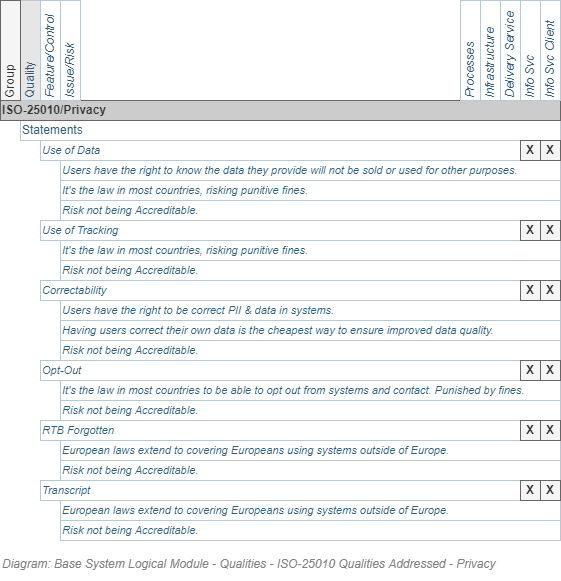

The diagram above was exported from draw.io. Its source (the exported page's mxGraphModel, read from the mxfile embedded in the PNG):
<mxGraphModel dx="782" dy="549" grid="1" gridSize="10" guides="1" tooltips="1" connect="1" arrows="1" fold="1" page="1" pageScale="1" pageWidth="827" pageHeight="1169" math="0" shadow="0">
  <root>
    <mxCell id="nqQqEfnIi_zpkKBRtxPm-0" />
    <mxCell id="nqQqEfnIi_zpkKBRtxPm-8" value="Diagram" parent="nqQqEfnIi_zpkKBRtxPm-0" />
    <UserObject label="Replaceability" id="nqQqEfnIi_zpkKBRtxPm-13">
      <mxCell style="strokeColor=#bac8d3;html=1;fontColor=#2f5b7c;fontSize=12;align=left;" parent="nqQqEfnIi_zpkKBRtxPm-8" vertex="1">
        <mxGeometry x="140" y="280" width="540" height="20" as="geometry" />
      </mxCell>
    </UserObject>
    <UserObject label="Statements" id="nqQqEfnIi_zpkKBRtxPm-14">
      <mxCell style="strokeColor=#bac8d3;html=1;fontColor=#2f5b7c;fontSize=12;align=left;" parent="nqQqEfnIi_zpkKBRtxPm-8" vertex="1">
        <mxGeometry x="140" y="300" width="540" height="20" as="geometry" />
      </mxCell>
    </UserObject>
    <UserObject label="Use of Data" id="nqQqEfnIi_zpkKBRtxPm-15">
      <mxCell style="strokeColor=#bac8d3;html=1;fontColor=#2f5b7c;fontSize=11;align=left;fontStyle=2" parent="nqQqEfnIi_zpkKBRtxPm-8" vertex="1">
        <mxGeometry x="160" y="320" width="520" height="20" as="geometry" />
      </mxCell>
    </UserObject>
    <UserObject label="Use of Tracking" id="nqQqEfnIi_zpkKBRtxPm-16">
      <mxCell style="strokeColor=#bac8d3;html=1;fontColor=#2f5b7c;fontSize=11;align=left;fontStyle=2" parent="nqQqEfnIi_zpkKBRtxPm-8" vertex="1">
        <mxGeometry x="160" y="400" width="520" height="20" as="geometry" />
      </mxCell>
    </UserObject>
    <UserObject label="Correctability" id="nqQqEfnIi_zpkKBRtxPm-17">
      <mxCell style="strokeColor=#bac8d3;html=1;fontColor=#2f5b7c;fontSize=11;align=left;fontStyle=2" parent="nqQqEfnIi_zpkKBRtxPm-8" vertex="1">
        <mxGeometry x="160" y="460" width="520" height="20" as="geometry" />
      </mxCell>
    </UserObject>
    <UserObject label="Opt-Out" id="nqQqEfnIi_zpkKBRtxPm-18">
      <mxCell style="strokeColor=#bac8d3;html=1;fontColor=#2f5b7c;fontSize=11;align=left;fontStyle=2" parent="nqQqEfnIi_zpkKBRtxPm-8" vertex="1">
        <mxGeometry x="160" y="540" width="520" height="20" as="geometry" />
      </mxCell>
    </UserObject>
    <UserObject label="RTB Forgotten" id="nqQqEfnIi_zpkKBRtxPm-19">
      <mxCell style="strokeColor=#bac8d3;html=1;fontColor=#2f5b7c;fontSize=11;align=left;fontStyle=2" parent="nqQqEfnIi_zpkKBRtxPm-8" vertex="1">
        <mxGeometry x="160" y="600" width="520" height="20" as="geometry" />
      </mxCell>
    </UserObject>
    <UserObject label="Transcript" id="nqQqEfnIi_zpkKBRtxPm-20">
      <mxCell style="strokeColor=#bac8d3;html=1;fontColor=#2f5b7c;fontSize=11;align=left;fontStyle=2" parent="nqQqEfnIi_zpkKBRtxPm-8" vertex="1">
        <mxGeometry x="160" y="660" width="520" height="20" as="geometry" />
      </mxCell>
    </UserObject>
    <UserObject label="ISO-25010/Privacy" id="nqQqEfnIi_zpkKBRtxPm-25">
      <mxCell style="strokeColor=#666666;html=1;fontColor=#333333;fontSize=12;align=left;fontStyle=1;fillColor=#CCCCCC;" parent="nqQqEfnIi_zpkKBRtxPm-8" vertex="1">
        <mxGeometry x="120" y="280" width="560" height="20" as="geometry" />
      </mxCell>
    </UserObject>
    <UserObject label="Quality" id="nqQqEfnIi_zpkKBRtxPm-28">
      <mxCell style="strokeColor=#bac8d3;html=1;fontColor=#2f5b7c;fontSize=12;align=left;horizontal=0;fillColor=#E6E6E6;" parent="nqQqEfnIi_zpkKBRtxPm-8" vertex="1">
        <mxGeometry x="140" y="180" width="20" height="100" as="geometry" />
      </mxCell>
    </UserObject>
    <UserObject label="Feature/Control" id="nqQqEfnIi_zpkKBRtxPm-29">
      <mxCell style="strokeColor=#bac8d3;html=1;fontColor=#2f5b7c;fontSize=12;align=left;horizontal=0;fontStyle=2" parent="nqQqEfnIi_zpkKBRtxPm-8" vertex="1">
        <mxGeometry x="160" y="180" width="20" height="100" as="geometry" />
      </mxCell>
    </UserObject>
    <UserObject label="Group" id="nqQqEfnIi_zpkKBRtxPm-30">
      <mxCell style="strokeColor=#666666;html=1;fontColor=#333333;fontSize=12;align=left;horizontal=0;fillColor=#f5f5f5;" parent="nqQqEfnIi_zpkKBRtxPm-8" vertex="1">
        <mxGeometry x="120" y="180" width="20" height="100" as="geometry" />
      </mxCell>
    </UserObject>
    <UserObject label="Issue/Risk" id="nqQqEfnIi_zpkKBRtxPm-35">
      <mxCell style="strokeColor=#bac8d3;html=1;fontColor=#2f5b7c;fontSize=12;align=left;horizontal=0;fontStyle=2" parent="nqQqEfnIi_zpkKBRtxPm-8" vertex="1">
        <mxGeometry x="180" y="180" width="20" height="100" as="geometry" />
      </mxCell>
    </UserObject>
    <UserObject label="Users have the right to know the data they provide will not be sold or used for other purposes." id="WDVYigAvkMN-5wIoI_tM-0">
      <mxCell style="strokeColor=#bac8d3;html=1;fontColor=#2f5b7c;fontSize=11;align=left;fontStyle=2" parent="nqQqEfnIi_zpkKBRtxPm-8" vertex="1">
        <mxGeometry x="180" y="340" width="500" height="20" as="geometry" />
      </mxCell>
    </UserObject>
    <UserObject label="Risk not being Accreditable." id="WDVYigAvkMN-5wIoI_tM-1">
      <mxCell style="strokeColor=#bac8d3;html=1;fontColor=#2f5b7c;fontSize=11;align=left;fontStyle=2" parent="nqQqEfnIi_zpkKBRtxPm-8" vertex="1">
        <mxGeometry x="180" y="440" width="500" height="20" as="geometry" />
      </mxCell>
    </UserObject>
    <UserObject label="It's the law in most countries, risking punitive fines.&amp;nbsp;" id="WDVYigAvkMN-5wIoI_tM-2">
      <mxCell style="strokeColor=#bac8d3;html=1;fontColor=#2f5b7c;fontSize=11;align=left;fontStyle=2" parent="nqQqEfnIi_zpkKBRtxPm-8" vertex="1">
        <mxGeometry x="180" y="420" width="500" height="20" as="geometry" />
      </mxCell>
    </UserObject>
    <UserObject label="Users have the right to be correct PII &amp;amp; data in systems." id="WDVYigAvkMN-5wIoI_tM-3">
      <mxCell style="strokeColor=#bac8d3;html=1;fontColor=#2f5b7c;fontSize=11;align=left;fontStyle=2" parent="nqQqEfnIi_zpkKBRtxPm-8" vertex="1">
        <mxGeometry x="180" y="480" width="500" height="20" as="geometry" />
      </mxCell>
    </UserObject>
    <UserObject label="Having users correct their own data is the cheapest way to ensure improved data quality." id="WDVYigAvkMN-5wIoI_tM-4">
      <mxCell style="strokeColor=#bac8d3;html=1;fontColor=#2f5b7c;fontSize=11;align=left;fontStyle=2" parent="nqQqEfnIi_zpkKBRtxPm-8" vertex="1">
        <mxGeometry x="180" y="500" width="500" height="20" as="geometry" />
      </mxCell>
    </UserObject>
    <UserObject label="It's the law in most countries to be able to opt out from systems and contact. Punished by fines." id="WDVYigAvkMN-5wIoI_tM-5">
      <mxCell style="strokeColor=#bac8d3;html=1;fontColor=#2f5b7c;fontSize=11;align=left;fontStyle=2" parent="nqQqEfnIi_zpkKBRtxPm-8" vertex="1">
        <mxGeometry x="180" y="560" width="500" height="20" as="geometry" />
      </mxCell>
    </UserObject>
    <UserObject label="European laws extend to covering Europeans using systems outside of Europe.&amp;nbsp;&amp;nbsp;" id="WDVYigAvkMN-5wIoI_tM-6">
      <mxCell style="strokeColor=#bac8d3;html=1;fontColor=#2f5b7c;fontSize=11;align=left;fontStyle=2" parent="nqQqEfnIi_zpkKBRtxPm-8" vertex="1">
        <mxGeometry x="180" y="620" width="500" height="20" as="geometry" />
      </mxCell>
    </UserObject>
    <UserObject label="Risk not being Accreditable." id="WDVYigAvkMN-5wIoI_tM-7">
      <mxCell style="strokeColor=#bac8d3;html=1;fontColor=#2f5b7c;fontSize=11;align=left;fontStyle=2" parent="nqQqEfnIi_zpkKBRtxPm-8" vertex="1">
        <mxGeometry x="180" y="640" width="500" height="20" as="geometry" />
      </mxCell>
    </UserObject>
    <UserObject label="Risk not being Accreditable." id="WDVYigAvkMN-5wIoI_tM-8">
      <mxCell style="strokeColor=#bac8d3;html=1;fontColor=#2f5b7c;fontSize=11;align=left;fontStyle=2" parent="nqQqEfnIi_zpkKBRtxPm-8" vertex="1">
        <mxGeometry x="180" y="580" width="500" height="20" as="geometry" />
      </mxCell>
    </UserObject>
    <UserObject label="European laws extend to covering Europeans using systems outside of Europe.&amp;nbsp;&amp;nbsp;" id="WDVYigAvkMN-5wIoI_tM-9">
      <mxCell style="strokeColor=#bac8d3;html=1;fontColor=#2f5b7c;fontSize=11;align=left;fontStyle=2" parent="nqQqEfnIi_zpkKBRtxPm-8" vertex="1">
        <mxGeometry x="180" y="680" width="500" height="20" as="geometry" />
      </mxCell>
    </UserObject>
    <UserObject label="Risk not being Accreditable." id="WDVYigAvkMN-5wIoI_tM-11">
      <mxCell style="strokeColor=#bac8d3;html=1;fontColor=#2f5b7c;fontSize=11;align=left;fontStyle=2" parent="nqQqEfnIi_zpkKBRtxPm-8" vertex="1">
        <mxGeometry x="180" y="700" width="500" height="20" as="geometry" />
      </mxCell>
    </UserObject>
    <UserObject label="Risk not being Accreditable." id="WDVYigAvkMN-5wIoI_tM-12">
      <mxCell style="strokeColor=#bac8d3;html=1;fontColor=#2f5b7c;fontSize=11;align=left;fontStyle=2" parent="nqQqEfnIi_zpkKBRtxPm-8" vertex="1">
        <mxGeometry x="180" y="520" width="500" height="20" as="geometry" />
      </mxCell>
    </UserObject>
    <UserObject label="It's the law in most countries, risking punitive fines.&amp;nbsp;" id="WDVYigAvkMN-5wIoI_tM-13">
      <mxCell style="strokeColor=#bac8d3;html=1;fontColor=#2f5b7c;fontSize=11;align=left;fontStyle=2" parent="nqQqEfnIi_zpkKBRtxPm-8" vertex="1">
        <mxGeometry x="180" y="360" width="500" height="20" as="geometry" />
      </mxCell>
    </UserObject>
    <UserObject label="Risk not being Accreditable." id="WDVYigAvkMN-5wIoI_tM-14">
      <mxCell style="strokeColor=#bac8d3;html=1;fontColor=#2f5b7c;fontSize=11;align=left;fontStyle=2" parent="nqQqEfnIi_zpkKBRtxPm-8" vertex="1">
        <mxGeometry x="180" y="380" width="500" height="20" as="geometry" />
      </mxCell>
    </UserObject>
    <UserObject label="Infrastructure" id="nVzwT-qsoOvTiJ3f3HZD-0">
      <mxCell style="strokeColor=#bac8d3;html=1;fontColor=#2f5b7c;fontSize=12;align=left;horizontal=0;fontStyle=2" parent="nqQqEfnIi_zpkKBRtxPm-8" vertex="1">
        <mxGeometry x="600" y="180" width="20" height="100" as="geometry" />
      </mxCell>
    </UserObject>
    <UserObject label="Info Svc" id="nVzwT-qsoOvTiJ3f3HZD-1">
      <mxCell style="strokeColor=#bac8d3;html=1;fontColor=#2f5b7c;fontSize=12;align=left;horizontal=0;fontStyle=2" parent="nqQqEfnIi_zpkKBRtxPm-8" vertex="1">
        <mxGeometry x="640" y="180" width="20" height="100" as="geometry" />
      </mxCell>
    </UserObject>
    <UserObject label="Info Svc Client" id="nVzwT-qsoOvTiJ3f3HZD-2">
      <mxCell style="strokeColor=#bac8d3;html=1;fontColor=#2f5b7c;fontSize=12;align=left;horizontal=0;fontStyle=2" parent="nqQqEfnIi_zpkKBRtxPm-8" vertex="1">
        <mxGeometry x="660" y="180" width="20" height="100" as="geometry" />
      </mxCell>
    </UserObject>
    <UserObject label="Delivery Service" id="nVzwT-qsoOvTiJ3f3HZD-3">
      <mxCell style="strokeColor=#bac8d3;html=1;fontColor=#2f5b7c;fontSize=12;align=left;horizontal=0;fontStyle=2" parent="nqQqEfnIi_zpkKBRtxPm-8" vertex="1">
        <mxGeometry x="620" y="180" width="20" height="100" as="geometry" />
      </mxCell>
    </UserObject>
    <UserObject label="Processes" id="nVzwT-qsoOvTiJ3f3HZD-4">
      <mxCell style="strokeColor=#bac8d3;html=1;fontColor=#2f5b7c;fontSize=12;align=left;horizontal=0;fontStyle=2" parent="nqQqEfnIi_zpkKBRtxPm-8" vertex="1">
        <mxGeometry x="580" y="180" width="20" height="100" as="geometry" />
      </mxCell>
    </UserObject>
    <mxCell id="nVzwT-qsoOvTiJ3f3HZD-5" value="&lt;b&gt;X&lt;/b&gt;" style="text;html=1;strokeColor=#666666;fillColor=#f5f5f5;align=center;verticalAlign=middle;whiteSpace=wrap;rounded=0;fontSize=12;fontColor=#333333;" parent="nqQqEfnIi_zpkKBRtxPm-8" vertex="1">
      <mxGeometry x="660" y="320" width="20" height="20" as="geometry" />
    </mxCell>
    <mxCell id="nVzwT-qsoOvTiJ3f3HZD-6" value="&lt;b&gt;X&lt;/b&gt;" style="text;html=1;strokeColor=#666666;fillColor=#f5f5f5;align=center;verticalAlign=middle;whiteSpace=wrap;rounded=0;fontSize=12;fontColor=#333333;" parent="nqQqEfnIi_zpkKBRtxPm-8" vertex="1">
      <mxGeometry x="640" y="320" width="20" height="20" as="geometry" />
    </mxCell>
    <mxCell id="nVzwT-qsoOvTiJ3f3HZD-7" value="&lt;b&gt;X&lt;/b&gt;" style="text;html=1;strokeColor=#666666;fillColor=#f5f5f5;align=center;verticalAlign=middle;whiteSpace=wrap;rounded=0;fontSize=12;fontColor=#333333;" parent="nqQqEfnIi_zpkKBRtxPm-8" vertex="1">
      <mxGeometry x="640" y="400" width="20" height="20" as="geometry" />
    </mxCell>
    <mxCell id="nVzwT-qsoOvTiJ3f3HZD-8" value="&lt;b&gt;X&lt;/b&gt;" style="text;html=1;strokeColor=#666666;fillColor=#f5f5f5;align=center;verticalAlign=middle;whiteSpace=wrap;rounded=0;fontSize=12;fontColor=#333333;" parent="nqQqEfnIi_zpkKBRtxPm-8" vertex="1">
      <mxGeometry x="660" y="400" width="20" height="20" as="geometry" />
    </mxCell>
    <mxCell id="nVzwT-qsoOvTiJ3f3HZD-9" value="&lt;b&gt;X&lt;/b&gt;" style="text;html=1;strokeColor=#666666;fillColor=#f5f5f5;align=center;verticalAlign=middle;whiteSpace=wrap;rounded=0;fontSize=12;fontColor=#333333;" parent="nqQqEfnIi_zpkKBRtxPm-8" vertex="1">
      <mxGeometry x="640" y="460" width="20" height="20" as="geometry" />
    </mxCell>
    <mxCell id="nVzwT-qsoOvTiJ3f3HZD-10" value="&lt;b&gt;X&lt;/b&gt;" style="text;html=1;strokeColor=#666666;fillColor=#f5f5f5;align=center;verticalAlign=middle;whiteSpace=wrap;rounded=0;fontSize=12;fontColor=#333333;" parent="nqQqEfnIi_zpkKBRtxPm-8" vertex="1">
      <mxGeometry x="660" y="460" width="20" height="20" as="geometry" />
    </mxCell>
    <mxCell id="nVzwT-qsoOvTiJ3f3HZD-11" value="&lt;b&gt;X&lt;/b&gt;" style="text;html=1;strokeColor=#666666;fillColor=#f5f5f5;align=center;verticalAlign=middle;whiteSpace=wrap;rounded=0;fontSize=12;fontColor=#333333;" parent="nqQqEfnIi_zpkKBRtxPm-8" vertex="1">
      <mxGeometry x="640" y="540" width="20" height="20" as="geometry" />
    </mxCell>
    <mxCell id="nVzwT-qsoOvTiJ3f3HZD-12" value="&lt;b&gt;X&lt;/b&gt;" style="text;html=1;strokeColor=#666666;fillColor=#f5f5f5;align=center;verticalAlign=middle;whiteSpace=wrap;rounded=0;fontSize=12;fontColor=#333333;" parent="nqQqEfnIi_zpkKBRtxPm-8" vertex="1">
      <mxGeometry x="660" y="540" width="20" height="20" as="geometry" />
    </mxCell>
    <mxCell id="nVzwT-qsoOvTiJ3f3HZD-13" value="&lt;b&gt;X&lt;/b&gt;" style="text;html=1;strokeColor=#666666;fillColor=#f5f5f5;align=center;verticalAlign=middle;whiteSpace=wrap;rounded=0;fontSize=12;fontColor=#333333;" parent="nqQqEfnIi_zpkKBRtxPm-8" vertex="1">
      <mxGeometry x="640" y="600" width="20" height="20" as="geometry" />
    </mxCell>
    <mxCell id="nVzwT-qsoOvTiJ3f3HZD-14" value="&lt;b&gt;X&lt;/b&gt;" style="text;html=1;strokeColor=#666666;fillColor=#f5f5f5;align=center;verticalAlign=middle;whiteSpace=wrap;rounded=0;fontSize=12;fontColor=#333333;" parent="nqQqEfnIi_zpkKBRtxPm-8" vertex="1">
      <mxGeometry x="660" y="600" width="20" height="20" as="geometry" />
    </mxCell>
    <mxCell id="nVzwT-qsoOvTiJ3f3HZD-15" value="&lt;b&gt;X&lt;/b&gt;" style="text;html=1;strokeColor=#666666;fillColor=#f5f5f5;align=center;verticalAlign=middle;whiteSpace=wrap;rounded=0;fontSize=12;fontColor=#333333;" parent="nqQqEfnIi_zpkKBRtxPm-8" vertex="1">
      <mxGeometry x="640" y="660" width="20" height="20" as="geometry" />
    </mxCell>
    <mxCell id="nVzwT-qsoOvTiJ3f3HZD-16" value="&lt;b&gt;X&lt;/b&gt;" style="text;html=1;strokeColor=#666666;fillColor=#f5f5f5;align=center;verticalAlign=middle;whiteSpace=wrap;rounded=0;fontSize=12;fontColor=#333333;" parent="nqQqEfnIi_zpkKBRtxPm-8" vertex="1">
      <mxGeometry x="660" y="660" width="20" height="20" as="geometry" />
    </mxCell>
    <mxCell id="nqQqEfnIi_zpkKBRtxPm-6" value="Title/Diagram" parent="nqQqEfnIi_zpkKBRtxPm-0" />
    <mxCell id="nqQqEfnIi_zpkKBRtxPm-7" value="&lt;font style=&quot;font-size: 12px&quot;&gt;Diagram: Base System Logical Module - Qualities -&amp;nbsp;ISO-25010 Qualities Addressed - Privacy&lt;/font&gt;" style="text;strokeColor=none;fillColor=none;html=1;fontSize=24;fontStyle=2;verticalAlign=middle;align=left;shadow=0;glass=0;comic=0;opacity=30;fontColor=#808080;" parent="nqQqEfnIi_zpkKBRtxPm-6" vertex="1">
      <mxGeometry x="120" y="720" width="520" height="40" as="geometry" />
    </mxCell>
    <mxCell id="nqQqEfnIi_zpkKBRtxPm-1" value="About" parent="nqQqEfnIi_zpkKBRtxPm-0" />
  </root>
</mxGraphModel>